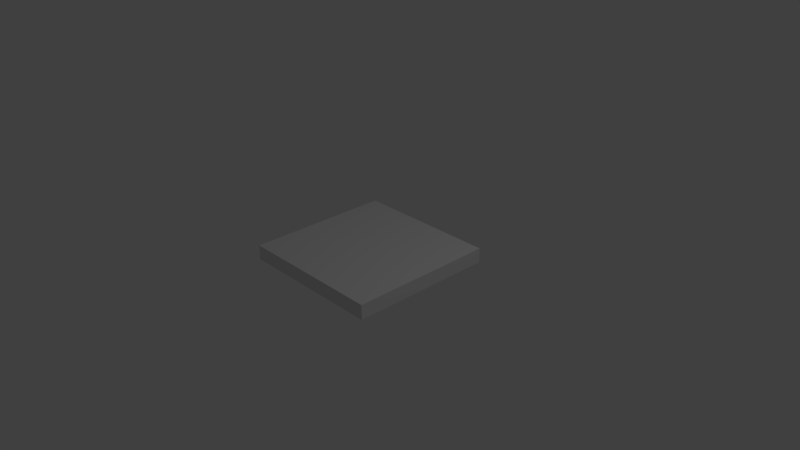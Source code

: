 # Source: Floor-Plain.blend  (saved by Blender 2.79.0; exported with 4.5.12 LTS)
import bpy
from mathutils import Matrix  # noqa: F401  (used for matrix-valued properties, if any)

bpy.ops.wm.read_factory_settings(use_empty=True)
scene = bpy.context.scene
scene.name = 'Scene'

# ---- collections
col_collection_1 = bpy.data.collections.new('Collection 1'); scene.collection.children.link(col_collection_1)

# ---- materials (node trees are filled in below, after node groups)
mat_floortile = bpy.data.materials.new('FloorTIle')
mat_floortile.alpha_threshold = 0.0
mat_floortile.use_transparent_shadow = False
mat_floortile.roughness = 0.5

# ---- material node trees

# ---- world
world_world = bpy.data.worlds.new('World'); scene.world = world_world
world_world.color = (0.05088, 0.05088, 0.05088)
world_world.use_sun_shadow = False
world_world.sun_shadow_jitter_overblur = 0.0
world_world.cycles.sampling_method = 'MANUAL'

# ---- cameras
cam_camera = bpy.data.cameras.new('Camera')
cam_camera.clip_end = 100.0
cam_camera.lens = 35.0
cam_camera.sensor_width = 32.0
cam_camera.sensor_height = 18.0
cam_camera.ortho_scale = 7.314
cam_camera.dof.focus_distance = 0.0
cam_camera.dof.aperture_fstop = 128.0

# ---- lights
light_lamp = bpy.data.lights.new('Lamp', 'POINT')
light_lamp.transmission_factor = 0.0
light_lamp.cutoff_distance = 30.0
light_lamp.energy = 100.0
light_lamp.shadow_buffer_clip_start = 1.001
light_lamp.shadow_soft_size = 0.1
light_lamp.shadow_maximum_resolution = 0.006
light_lamp.use_absolute_resolution = True

# ---- meshes
me_cube_002 = bpy.data.meshes.new('Cube.002')
me_cube_002.from_pydata([(-1.0, -1.0, -0.1), (-1.0, -1.0, 0.1), (-1.0, 1.0, -0.1), (-1.0, 1.0, 0.1), (1.0, -1.0, -0.1), (1.0, -1.0, 0.1), (1.0, 1.0, -0.1), (1.0, 1.0, 0.1)], [], [(0, 1, 3, 2), (2, 3, 7, 6), (6, 7, 5, 4), (4, 5, 1, 0), (2, 6, 4, 0), (7, 3, 1, 5)])
me_cube_002.materials.append(mat_floortile)
me_cube_002.use_remesh_preserve_volume = False
me_cube_002.use_remesh_preserve_attributes = False
me_cube_002.use_mirror_vertex_groups = False
me_cube_002.update()

# ---- objects
ob_floortile = bpy.data.objects.new('FloorTile', me_cube_002)
ob_lamp = bpy.data.objects.new('Lamp', light_lamp)
ob_camera = bpy.data.objects.new('Camera', cam_camera)

# ---- transforms, parenting, visibility, modifiers, constraints
ob_floortile.location = (0.0, 0.0, 0.0)
ob_floortile.lineart.crease_threshold = 0.0
ob_lamp.location = (4.076, 1.005, 5.904)
ob_lamp.rotation_euler = (0.6503, 0.05522, 1.866)
ob_lamp.lock_rotations_4d = False
ob_lamp.empty_display_type = 'ARROWS'
ob_lamp.color = (0.0, 0.0, 0.0, 0.0)
ob_lamp.lineart.crease_threshold = 0.0
ob_camera.location = (7.481, -6.508, 5.344)
ob_camera.rotation_euler = (1.109, 0.0, 0.8149)
ob_camera.lock_rotations_4d = False
ob_camera.empty_display_type = 'ARROWS'
ob_camera.color = (0.0, 0.0, 0.0, 0.0)
ob_camera.display_type = 'WIRE'
ob_camera.lineart.crease_threshold = 0.0

# ---- collection membership
col_collection_1.objects.link(ob_floortile)
col_collection_1.objects.link(ob_lamp)
col_collection_1.objects.link(ob_camera)

# ---- scene / render settings (as saved in the file)
scene.camera = ob_camera
scene.frame_start = 1; scene.frame_end = 250; scene.frame_set(1)
scene.render.engine = 'BLENDER_EEVEE_NEXT'
scene.render.resolution_percentage = 50
scene.render.dither_intensity = 0.0
scene.cycles.use_denoising = False
scene.cycles.samples = 128
scene.cycles.sampling_pattern = 'TABULATED_SOBOL'
scene.cycles.use_adaptive_sampling = False
scene.cycles.use_light_tree = False
scene.cycles.blur_glossy = 0.0
scene.cycles.sample_clamp_indirect = 0.0
scene.view_settings.view_transform = 'Standard'
bpy.context.view_layer.update()
